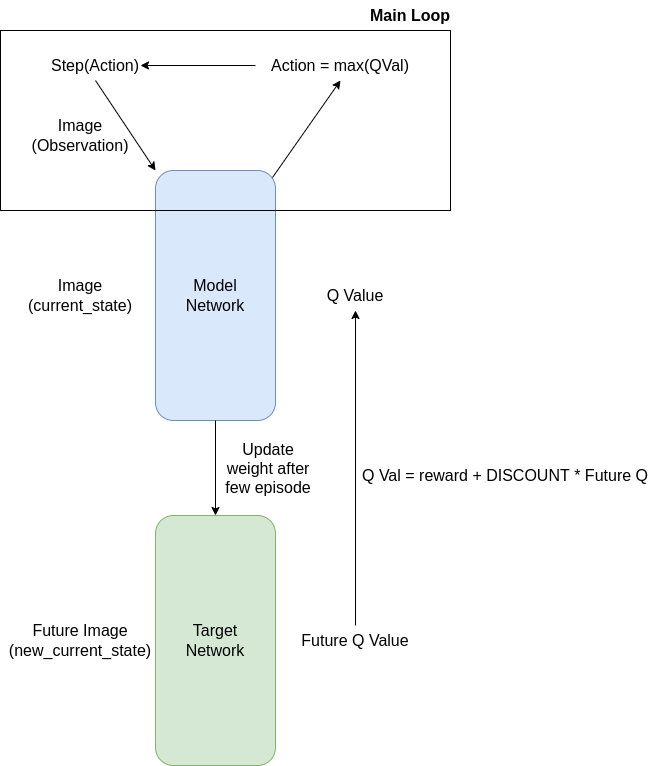

The diagram above was exported from draw.io. Its source (the exported page's mxGraphModel, read from the mxfile embedded in the PNG):
<mxGraphModel dx="1352" dy="807" grid="1" gridSize="10" guides="1" tooltips="1" connect="1" arrows="1" fold="1" page="1" pageScale="1" pageWidth="850" pageHeight="1100" math="0" shadow="0">
  <root>
    <mxCell id="0" />
    <mxCell id="1" parent="0" />
    <mxCell id="PAb8oCxNoz-xZCznQ5u3-1" value="&lt;font style=&quot;font-size: 16px;&quot;&gt;Model&lt;br&gt;Network&lt;/font&gt;" style="rounded=1;whiteSpace=wrap;html=1;fillColor=#dae8fc;strokeColor=#6c8ebf;" vertex="1" parent="1">
      <mxGeometry x="425" y="330" width="120" height="250" as="geometry" />
    </mxCell>
    <mxCell id="PAb8oCxNoz-xZCznQ5u3-2" value="&lt;font style=&quot;font-size: 16px;&quot;&gt;Q Value&lt;/font&gt;" style="text;html=1;strokeColor=none;fillColor=none;align=center;verticalAlign=middle;whiteSpace=wrap;rounded=0;" vertex="1" parent="1">
      <mxGeometry x="595" y="440" width="60" height="30" as="geometry" />
    </mxCell>
    <mxCell id="PAb8oCxNoz-xZCznQ5u3-3" value="&lt;font style=&quot;font-size: 16px;&quot;&gt;Image (current_state)&lt;/font&gt;" style="text;html=1;strokeColor=none;fillColor=none;align=center;verticalAlign=middle;whiteSpace=wrap;rounded=0;" vertex="1" parent="1">
      <mxGeometry x="300" y="440" width="100" height="30" as="geometry" />
    </mxCell>
    <mxCell id="PAb8oCxNoz-xZCznQ5u3-4" value="&lt;font style=&quot;font-size: 16px;&quot;&gt;Target&lt;br&gt;Network&lt;br&gt;&lt;/font&gt;" style="rounded=1;whiteSpace=wrap;html=1;fillColor=#d5e8d4;strokeColor=#82b366;" vertex="1" parent="1">
      <mxGeometry x="425" y="675" width="120" height="250" as="geometry" />
    </mxCell>
    <mxCell id="PAb8oCxNoz-xZCznQ5u3-5" value="&lt;font style=&quot;font-size: 16px;&quot;&gt;Future Q Value&lt;/font&gt;" style="text;html=1;strokeColor=none;fillColor=none;align=center;verticalAlign=middle;whiteSpace=wrap;rounded=0;" vertex="1" parent="1">
      <mxGeometry x="570" y="785" width="110" height="30" as="geometry" />
    </mxCell>
    <mxCell id="PAb8oCxNoz-xZCznQ5u3-6" value="&lt;font style=&quot;font-size: 16px;&quot;&gt;Future Image (new_current_state)&lt;/font&gt;" style="text;html=1;strokeColor=none;fillColor=none;align=center;verticalAlign=middle;whiteSpace=wrap;rounded=0;" vertex="1" parent="1">
      <mxGeometry x="290" y="785" width="120" height="30" as="geometry" />
    </mxCell>
    <mxCell id="PAb8oCxNoz-xZCznQ5u3-7" value="" style="endArrow=classic;html=1;rounded=0;exitX=0.5;exitY=0;exitDx=0;exitDy=0;entryX=0.5;entryY=1;entryDx=0;entryDy=0;" edge="1" parent="1" source="PAb8oCxNoz-xZCznQ5u3-5" target="PAb8oCxNoz-xZCznQ5u3-2">
      <mxGeometry width="50" height="50" relative="1" as="geometry">
        <mxPoint x="610" y="750" as="sourcePoint" />
        <mxPoint x="609.5" y="490" as="targetPoint" />
      </mxGeometry>
    </mxCell>
    <mxCell id="PAb8oCxNoz-xZCznQ5u3-8" value="&lt;font style=&quot;font-size: 16px;&quot;&gt;Q Val = reward + DISCOUNT * Future Q&lt;/font&gt;" style="text;html=1;strokeColor=none;fillColor=none;align=center;verticalAlign=middle;whiteSpace=wrap;rounded=0;" vertex="1" parent="1">
      <mxGeometry x="630" y="620" width="290" height="30" as="geometry" />
    </mxCell>
    <mxCell id="PAb8oCxNoz-xZCznQ5u3-9" value="" style="endArrow=classic;html=1;rounded=0;exitX=0.5;exitY=1;exitDx=0;exitDy=0;entryX=0.5;entryY=0;entryDx=0;entryDy=0;" edge="1" parent="1" source="PAb8oCxNoz-xZCznQ5u3-1" target="PAb8oCxNoz-xZCznQ5u3-4">
      <mxGeometry width="50" height="50" relative="1" as="geometry">
        <mxPoint x="420" y="660" as="sourcePoint" />
        <mxPoint x="470" y="610" as="targetPoint" />
      </mxGeometry>
    </mxCell>
    <mxCell id="PAb8oCxNoz-xZCznQ5u3-10" value="&lt;font style=&quot;font-size: 16px;&quot;&gt;Update weight after few episode&lt;/font&gt;" style="text;html=1;strokeColor=none;fillColor=none;align=center;verticalAlign=middle;whiteSpace=wrap;rounded=0;" vertex="1" parent="1">
      <mxGeometry x="488" y="588" width="100" height="80" as="geometry" />
    </mxCell>
    <mxCell id="PAb8oCxNoz-xZCznQ5u3-11" value="" style="endArrow=classic;html=1;rounded=0;exitX=0.975;exitY=0.028;exitDx=0;exitDy=0;exitPerimeter=0;entryX=0.5;entryY=1;entryDx=0;entryDy=0;" edge="1" parent="1" source="PAb8oCxNoz-xZCznQ5u3-1" target="PAb8oCxNoz-xZCznQ5u3-12">
      <mxGeometry width="50" height="50" relative="1" as="geometry">
        <mxPoint x="610" y="340" as="sourcePoint" />
        <mxPoint x="680" y="250" as="targetPoint" />
      </mxGeometry>
    </mxCell>
    <mxCell id="PAb8oCxNoz-xZCznQ5u3-19" style="edgeStyle=orthogonalEdgeStyle;rounded=0;orthogonalLoop=1;jettySize=auto;html=1;entryX=1;entryY=0.5;entryDx=0;entryDy=0;" edge="1" parent="1" source="PAb8oCxNoz-xZCznQ5u3-12" target="PAb8oCxNoz-xZCznQ5u3-13">
      <mxGeometry relative="1" as="geometry" />
    </mxCell>
    <mxCell id="PAb8oCxNoz-xZCznQ5u3-12" value="&lt;font style=&quot;font-size: 16px;&quot;&gt;Action = max(QVal)&lt;/font&gt;" style="text;html=1;strokeColor=none;fillColor=none;align=center;verticalAlign=middle;whiteSpace=wrap;rounded=0;" vertex="1" parent="1">
      <mxGeometry x="525" y="210" width="170" height="30" as="geometry" />
    </mxCell>
    <mxCell id="PAb8oCxNoz-xZCznQ5u3-13" value="&lt;font style=&quot;font-size: 16px;&quot;&gt;Step(Action)&lt;/font&gt;" style="text;html=1;strokeColor=none;fillColor=none;align=center;verticalAlign=middle;whiteSpace=wrap;rounded=0;" vertex="1" parent="1">
      <mxGeometry x="320" y="210" width="90" height="30" as="geometry" />
    </mxCell>
    <mxCell id="PAb8oCxNoz-xZCznQ5u3-14" value="" style="endArrow=classic;html=1;rounded=0;exitX=0.5;exitY=1;exitDx=0;exitDy=0;entryX=0;entryY=0;entryDx=0;entryDy=0;" edge="1" parent="1" source="PAb8oCxNoz-xZCznQ5u3-13" target="PAb8oCxNoz-xZCznQ5u3-1">
      <mxGeometry width="50" height="50" relative="1" as="geometry">
        <mxPoint x="320" y="340" as="sourcePoint" />
        <mxPoint x="410" y="310" as="targetPoint" />
      </mxGeometry>
    </mxCell>
    <mxCell id="PAb8oCxNoz-xZCznQ5u3-15" value="&lt;font style=&quot;font-size: 16px;&quot;&gt;Image (Observation)&lt;/font&gt;" style="text;html=1;strokeColor=none;fillColor=none;align=center;verticalAlign=middle;whiteSpace=wrap;rounded=0;" vertex="1" parent="1">
      <mxGeometry x="305" y="280" width="90" height="30" as="geometry" />
    </mxCell>
    <mxCell id="PAb8oCxNoz-xZCznQ5u3-17" value="" style="rounded=0;whiteSpace=wrap;html=1;fillColor=none;" vertex="1" parent="1">
      <mxGeometry x="270" y="190" width="450" height="180" as="geometry" />
    </mxCell>
    <mxCell id="PAb8oCxNoz-xZCznQ5u3-18" value="&lt;b&gt;&lt;font style=&quot;font-size: 16px;&quot;&gt;Main Loop&lt;/font&gt;&lt;/b&gt;" style="text;html=1;strokeColor=none;fillColor=none;align=center;verticalAlign=middle;whiteSpace=wrap;rounded=0;" vertex="1" parent="1">
      <mxGeometry x="620" y="160" width="120" height="30" as="geometry" />
    </mxCell>
  </root>
</mxGraphModel>